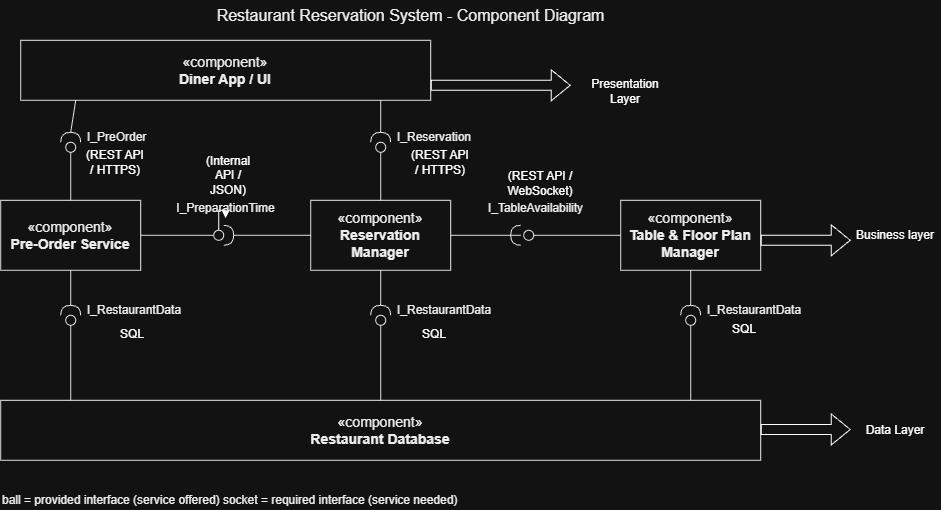

The diagram above was exported from draw.io. Its source (the exported page's mxGraphModel, read from the mxfile embedded in the PNG):
<mxGraphModel dx="1630" dy="883" grid="1" gridSize="10" guides="1" tooltips="1" connect="1" arrows="1" fold="1" page="1" pageScale="1" pageWidth="900" pageHeight="600" math="0" shadow="0">
  <root>
    <mxCell id="0" />
    <mxCell id="1" parent="0" />
    <mxCell id="c3" parent="1" style="text;html=1;strokeColor=none;fillColor=none;align=center;verticalAlign=middle;fontColor=#000000;fontSize=16;" value="Restaurant Reservation System - Component Diagram" vertex="1">
      <mxGeometry height="30" width="500" x="200" as="geometry" />
    </mxCell>
    <mxCell id="diner" parent="1" style="rounded=0;whiteSpace=wrap;html=1;fillColor=#ffffff;strokeColor=#000000;fontColor=#000000;fontSize=14;" value="«component»&lt;br&gt;&lt;b&gt;Diner App / UI&lt;/b&gt;" vertex="1">
      <mxGeometry height="60" width="410" x="60" y="40" as="geometry" />
    </mxCell>
    <mxCell id="pre" parent="1" style="rounded=0;whiteSpace=wrap;html=1;fillColor=#ffffff;strokeColor=#000000;fontColor=#000000;fontSize=14;" value="«component»&lt;br&gt;&lt;b&gt;Pre-Order Service&lt;/b&gt;" vertex="1">
      <mxGeometry height="70" width="140" x="40" y="200" as="geometry" />
    </mxCell>
    <mxCell id="res" parent="1" style="rounded=0;whiteSpace=wrap;html=1;fillColor=#ffffff;strokeColor=#000000;fontColor=#000000;fontSize=14;" value="«component»&lt;br&gt;&lt;b&gt;Reservation Manager&lt;/b&gt;" vertex="1">
      <mxGeometry height="70" width="140" x="350" y="200" as="geometry" />
    </mxCell>
    <mxCell id="tab" parent="1" style="rounded=0;whiteSpace=wrap;html=1;fillColor=#ffffff;strokeColor=#000000;fontColor=#000000;fontSize=14;" value="«component»&lt;br&gt;&lt;b&gt;Table &amp; Floor Plan Manager&lt;/b&gt;" vertex="1">
      <mxGeometry height="70" width="140" x="660" y="200" as="geometry" />
    </mxCell>
    <mxCell id="db" parent="1" style="rounded=0;whiteSpace=wrap;html=1;fillColor=#ffffff;strokeColor=#000000;fontColor=#000000;fontSize=14;" value="«component»&lt;br&gt;&lt;b&gt;Restaurant Database&lt;/b&gt;" vertex="1">
      <mxGeometry height="60" width="760" x="40" y="400" as="geometry" />
    </mxCell>
    <mxCell id="st0" parent="1" style="shape=requiredInterface;html=1;fillColor=none;strokeColor=#000000;rotation=90;direction=west;" value="" vertex="1">
      <mxGeometry height="20" width="10" x="105" y="127" as="geometry" />
    </mxCell>
    <mxCell id="bt0" parent="1" style="ellipse;whiteSpace=wrap;html=1;fillColor=#ffffff;strokeColor=#000000;" value="" vertex="1">
      <mxGeometry height="10" width="10" x="105" y="142" as="geometry" />
    </mxCell>
    <mxCell id="c4" edge="1" parent="1" style="endArrow=none;html=1;strokeColor=#000000;exitX=0.122;exitY=1;entryX=1;entryY=0.5;entryDx=0;entryDy=0;entryPerimeter=0;" target="st0">
      <mxGeometry relative="1" as="geometry">
        <mxPoint x="115.01999999999987" y="100" as="sourcePoint" />
        <mxPoint x="105" y="137" as="targetPoint" />
      </mxGeometry>
    </mxCell>
    <mxCell id="c5" edge="1" parent="1" source="bt0" style="endArrow=none;html=1;strokeColor=#000000;exitX=0.5;exitY=1;entryX=0.5;entryY=0;" target="pre">
      <mxGeometry relative="1" as="geometry" />
    </mxCell>
    <mxCell id="c6" parent="1" style="text;html=1;strokeColor=none;fillColor=none;align=left;verticalAlign=middle;fontColor=#000000;fontSize=12;" value="I_PreOrder" vertex="1">
      <mxGeometry height="20" width="110" x="125" y="127" as="geometry" />
    </mxCell>
    <mxCell id="st1" parent="1" style="shape=requiredInterface;html=1;fillColor=none;strokeColor=#000000;rotation=90;direction=west;" value="" vertex="1">
      <mxGeometry height="20" width="10" x="415" y="127" as="geometry" />
    </mxCell>
    <mxCell id="bt1" parent="1" style="ellipse;whiteSpace=wrap;html=1;fillColor=#ffffff;strokeColor=#000000;" value="" vertex="1">
      <mxGeometry height="10" width="10" x="415" y="142" as="geometry" />
    </mxCell>
    <mxCell id="c7" edge="1" parent="1" source="diner" style="endArrow=none;html=1;strokeColor=#000000;exitX=0.878;exitY=1;entryX=1;entryY=0.5;entryDx=0;entryDy=0;entryPerimeter=0;" target="st1">
      <mxGeometry relative="1" as="geometry" />
    </mxCell>
    <mxCell id="c8" edge="1" parent="1" source="bt1" style="endArrow=none;html=1;strokeColor=#000000;exitX=0.5;exitY=1;entryX=0.5;entryY=0;" target="res">
      <mxGeometry relative="1" as="geometry" />
    </mxCell>
    <mxCell id="c9" parent="1" style="text;html=1;strokeColor=none;fillColor=none;align=left;verticalAlign=middle;fontColor=#000000;fontSize=12;" value="I_Reservation" vertex="1">
      <mxGeometry height="20" width="110" x="435" y="127" as="geometry" />
    </mxCell>
    <mxCell id="xFBDk4XkPZW9VsukZ-_M-3" edge="1" parent="1" source="bh1" style="edgeStyle=orthogonalEdgeStyle;rounded=0;orthogonalLoop=1;jettySize=auto;html=1;" target="c12" value="">
      <mxGeometry relative="1" as="geometry" />
    </mxCell>
    <mxCell id="bh1" parent="1" style="ellipse;whiteSpace=wrap;html=1;fillColor=#ffffff;strokeColor=#000000;" value="" vertex="1">
      <mxGeometry height="10" width="10" x="253" y="230" as="geometry" />
    </mxCell>
    <mxCell id="c10" edge="1" parent="1" source="pre" style="endArrow=none;html=1;strokeColor=#000000;exitX=1;exitY=0.5;entryX=0;entryY=0.5;">
      <mxGeometry relative="1" as="geometry">
        <mxPoint x="252.9999999999999" y="235" as="targetPoint" />
      </mxGeometry>
    </mxCell>
    <mxCell id="c11" edge="1" parent="1" source="xFBDk4XkPZW9VsukZ-_M-5" style="endArrow=none;html=1;strokeColor=#000000;exitX=1;exitY=0.5;entryX=0;entryY=0.5;" target="res">
      <mxGeometry relative="1" as="geometry" />
    </mxCell>
    <mxCell id="c12" parent="1" style="text;html=1;strokeColor=none;fillColor=none;align=center;verticalAlign=middle;fontColor=#000000;fontSize=12;" value="I_PreparationTime" vertex="1">
      <mxGeometry height="20" width="160" x="185" y="198" as="geometry" />
    </mxCell>
    <mxCell id="sh2" parent="1" style="shape=requiredInterface;html=1;fillColor=none;strokeColor=#000000;rotation=0;direction=west;" value="" vertex="1">
      <mxGeometry height="20" width="10" x="550" y="225" as="geometry" />
    </mxCell>
    <mxCell id="bh2" parent="1" style="ellipse;whiteSpace=wrap;html=1;fillColor=#ffffff;strokeColor=#000000;" value="" vertex="1">
      <mxGeometry height="10" width="10" x="563" y="230" as="geometry" />
    </mxCell>
    <mxCell id="c13" edge="1" parent="1" source="res" style="endArrow=none;html=1;strokeColor=#000000;exitX=1;exitY=0.5;entryX=0;entryY=0.5;" target="sh2">
      <mxGeometry relative="1" as="geometry" />
    </mxCell>
    <mxCell id="c14" edge="1" parent="1" source="bh2" style="endArrow=none;html=1;strokeColor=#000000;exitX=1;exitY=0.5;entryX=0;entryY=0.5;" target="tab">
      <mxGeometry relative="1" as="geometry" />
    </mxCell>
    <mxCell id="c15" parent="1" style="text;html=1;strokeColor=none;fillColor=none;align=center;verticalAlign=middle;fontColor=#000000;fontSize=12;" value="I_TableAvailability" vertex="1">
      <mxGeometry height="20" width="160" x="495" y="198" as="geometry" />
    </mxCell>
    <mxCell id="sb0" parent="1" style="shape=requiredInterface;html=1;fillColor=none;strokeColor=#000000;rotation=90;direction=west;" value="" vertex="1">
      <mxGeometry height="20" width="10" x="105" y="300" as="geometry" />
    </mxCell>
    <mxCell id="bb0" parent="1" style="ellipse;whiteSpace=wrap;html=1;fillColor=#ffffff;strokeColor=#000000;" value="" vertex="1">
      <mxGeometry height="10" width="10" x="105" y="315" as="geometry" />
    </mxCell>
    <mxCell id="c16" edge="1" parent="1" source="pre" style="endArrow=none;html=1;strokeColor=#000000;exitX=0.5;exitY=1;entryX=1;entryY=0.5;entryDx=0;entryDy=0;entryPerimeter=0;" target="sb0">
      <mxGeometry relative="1" as="geometry" />
    </mxCell>
    <mxCell id="c17" edge="1" parent="1" source="bb0" style="endArrow=none;html=1;strokeColor=#000000;exitX=0.5;exitY=1;entryX=0.0921;entryY=0;" target="db">
      <mxGeometry relative="1" as="geometry" />
    </mxCell>
    <mxCell id="c18" parent="1" style="text;html=1;strokeColor=none;fillColor=none;align=left;verticalAlign=middle;fontColor=#000000;fontSize=12;" value="I_RestaurantData" vertex="1">
      <mxGeometry height="20" width="130" x="125" y="300" as="geometry" />
    </mxCell>
    <mxCell id="sb1" parent="1" style="shape=requiredInterface;html=1;fillColor=none;strokeColor=#000000;rotation=90;direction=west;" value="" vertex="1">
      <mxGeometry height="20" width="10" x="415" y="300" as="geometry" />
    </mxCell>
    <mxCell id="bb1" parent="1" style="ellipse;whiteSpace=wrap;html=1;fillColor=#ffffff;strokeColor=#000000;" value="" vertex="1">
      <mxGeometry height="10" width="10" x="415" y="315" as="geometry" />
    </mxCell>
    <mxCell id="c19" edge="1" parent="1" source="res" style="endArrow=none;html=1;strokeColor=#000000;exitX=0.5;exitY=1;entryX=1;entryY=0.5;entryDx=0;entryDy=0;entryPerimeter=0;" target="sb1">
      <mxGeometry relative="1" as="geometry" />
    </mxCell>
    <mxCell id="c20" edge="1" parent="1" source="bb1" style="endArrow=none;html=1;strokeColor=#000000;exitX=0.5;exitY=1;entryX=0.5;entryY=0;" target="db">
      <mxGeometry relative="1" as="geometry" />
    </mxCell>
    <mxCell id="c21" parent="1" style="text;html=1;strokeColor=none;fillColor=none;align=left;verticalAlign=middle;fontColor=#000000;fontSize=12;" value="I_RestaurantData" vertex="1">
      <mxGeometry height="20" width="130" x="435" y="300" as="geometry" />
    </mxCell>
    <mxCell id="sb2" parent="1" style="shape=requiredInterface;html=1;fillColor=none;strokeColor=#000000;rotation=90;direction=west;" value="" vertex="1">
      <mxGeometry height="20" width="10" x="725" y="300" as="geometry" />
    </mxCell>
    <mxCell id="bb2" parent="1" style="ellipse;whiteSpace=wrap;html=1;fillColor=#ffffff;strokeColor=#000000;" value="" vertex="1">
      <mxGeometry height="10" width="10" x="725" y="315" as="geometry" />
    </mxCell>
    <mxCell id="c22" edge="1" parent="1" source="tab" style="endArrow=none;html=1;strokeColor=#000000;exitX=0.5;exitY=1;entryX=1;entryY=0.5;entryDx=0;entryDy=0;entryPerimeter=0;" target="sb2">
      <mxGeometry relative="1" as="geometry" />
    </mxCell>
    <mxCell id="c23" edge="1" parent="1" source="bb2" style="endArrow=none;html=1;strokeColor=#000000;exitX=0.5;exitY=1;entryX=0.9079;entryY=0;" target="db">
      <mxGeometry relative="1" as="geometry" />
    </mxCell>
    <mxCell id="c24" parent="1" style="text;html=1;strokeColor=none;fillColor=none;align=left;verticalAlign=middle;fontColor=#000000;fontSize=12;" value="I_RestaurantData" vertex="1">
      <mxGeometry height="20" width="130" x="745" y="300" as="geometry" />
    </mxCell>
    <mxCell id="c25" parent="1" style="text;html=1;strokeColor=none;fillColor=none;align=left;verticalAlign=middle;fontColor=#000000;fontSize=12;" value="ball = provided interface (service offered)    socket = required interface (service needed)" vertex="1">
      <mxGeometry height="20" width="700" x="40" y="490" as="geometry" />
    </mxCell>
    <mxCell id="xFBDk4XkPZW9VsukZ-_M-6" edge="1" parent="1" source="bh1" style="endArrow=none;html=1;strokeColor=#000000;exitX=1;exitY=0.5;entryX=0;entryY=0.5;" target="xFBDk4XkPZW9VsukZ-_M-5" value="">
      <mxGeometry relative="1" as="geometry">
        <mxPoint x="263" y="235" as="sourcePoint" />
        <mxPoint x="350" y="235" as="targetPoint" />
      </mxGeometry>
    </mxCell>
    <mxCell id="xFBDk4XkPZW9VsukZ-_M-5" parent="1" style="shape=requiredInterface;html=1;fillColor=none;strokeColor=#000000;rotation=0;direction=east;" value="" vertex="1">
      <mxGeometry height="20" width="10" x="263" y="225" as="geometry" />
    </mxCell>
    <mxCell id="xFBDk4XkPZW9VsukZ-_M-7" parent="1" style="text;html=1;whiteSpace=wrap;strokeColor=none;fillColor=none;align=center;verticalAlign=middle;rounded=0;" value="(Internal API / JSON)" vertex="1">
      <mxGeometry height="30" width="60" x="238" y="160" as="geometry" />
    </mxCell>
    <mxCell id="xFBDk4XkPZW9VsukZ-_M-8" parent="1" style="text;html=1;whiteSpace=wrap;strokeColor=none;fillColor=none;align=center;verticalAlign=middle;rounded=0;" value="(REST API / HTTPS)" vertex="1">
      <mxGeometry height="30" width="60" x="450" y="147" as="geometry" />
    </mxCell>
    <mxCell id="xFBDk4XkPZW9VsukZ-_M-9" parent="1" style="text;html=1;whiteSpace=wrap;strokeColor=none;fillColor=none;align=center;verticalAlign=middle;rounded=0;" value="(REST API / HTTPS)" vertex="1">
      <mxGeometry height="30" width="60" x="125" y="147" as="geometry" />
    </mxCell>
    <mxCell id="xFBDk4XkPZW9VsukZ-_M-11" parent="1" style="text;html=1;whiteSpace=wrap;strokeColor=none;fillColor=none;align=center;verticalAlign=middle;rounded=0;" value="(REST API / WebSocket)" vertex="1">
      <mxGeometry height="30" width="60" x="550" y="168" as="geometry" />
    </mxCell>
    <mxCell id="xFBDk4XkPZW9VsukZ-_M-12" parent="1" style="text;whiteSpace=wrap;html=1;" value="SQL" vertex="1">
      <mxGeometry height="40" width="140" x="158" y="320" as="geometry" />
    </mxCell>
    <mxCell id="xFBDk4XkPZW9VsukZ-_M-13" parent="1" style="text;whiteSpace=wrap;html=1;" value="SQL" vertex="1">
      <mxGeometry height="40" width="140" x="460" y="320" as="geometry" />
    </mxCell>
    <mxCell id="xFBDk4XkPZW9VsukZ-_M-14" parent="1" style="text;whiteSpace=wrap;html=1;" value="SQL" vertex="1">
      <mxGeometry height="40" width="140" x="770" y="315" as="geometry" />
    </mxCell>
    <mxCell id="xFBDk4XkPZW9VsukZ-_M-18" edge="1" parent="1" source="diner" style="shape=flexArrow;endArrow=classic;html=1;rounded=0;exitX=1;exitY=0.75;exitDx=0;exitDy=0;" value="">
      <mxGeometry height="50" relative="1" width="50" as="geometry">
        <mxPoint x="490" y="90" as="sourcePoint" />
        <mxPoint x="610" y="85" as="targetPoint" />
      </mxGeometry>
    </mxCell>
    <mxCell id="xFBDk4XkPZW9VsukZ-_M-20" parent="1" style="text;html=1;whiteSpace=wrap;strokeColor=none;fillColor=none;align=center;verticalAlign=middle;rounded=0;" value="Presentation Layer" vertex="1">
      <mxGeometry height="40" width="90" x="620" y="71" as="geometry" />
    </mxCell>
    <mxCell id="xFBDk4XkPZW9VsukZ-_M-25" edge="1" parent="1" style="shape=flexArrow;endArrow=classic;html=1;rounded=0;exitX=1;exitY=0.75;exitDx=0;exitDy=0;" value="">
      <mxGeometry height="50" relative="1" width="50" as="geometry">
        <mxPoint x="800" y="240" as="sourcePoint" />
        <mxPoint x="890" y="240" as="targetPoint" />
      </mxGeometry>
    </mxCell>
    <mxCell id="xFBDk4XkPZW9VsukZ-_M-27" parent="1" style="text;html=1;whiteSpace=wrap;strokeColor=none;fillColor=none;align=center;verticalAlign=middle;rounded=0;" value="Business layer" vertex="1">
      <mxGeometry height="40" width="90" x="890" y="215" as="geometry" />
    </mxCell>
    <mxCell id="xFBDk4XkPZW9VsukZ-_M-28" parent="1" style="text;html=1;whiteSpace=wrap;strokeColor=none;fillColor=none;align=center;verticalAlign=middle;rounded=0;" value="Data Layer" vertex="1">
      <mxGeometry height="40" width="90" x="890" y="410" as="geometry" />
    </mxCell>
    <mxCell id="xFBDk4XkPZW9VsukZ-_M-29" edge="1" parent="1" style="shape=flexArrow;endArrow=classic;html=1;rounded=0;exitX=1;exitY=0.75;exitDx=0;exitDy=0;" value="">
      <mxGeometry height="50" relative="1" width="50" as="geometry">
        <mxPoint x="800" y="429.17" as="sourcePoint" />
        <mxPoint x="890" y="429.17" as="targetPoint" />
      </mxGeometry>
    </mxCell>
  </root>
</mxGraphModel>